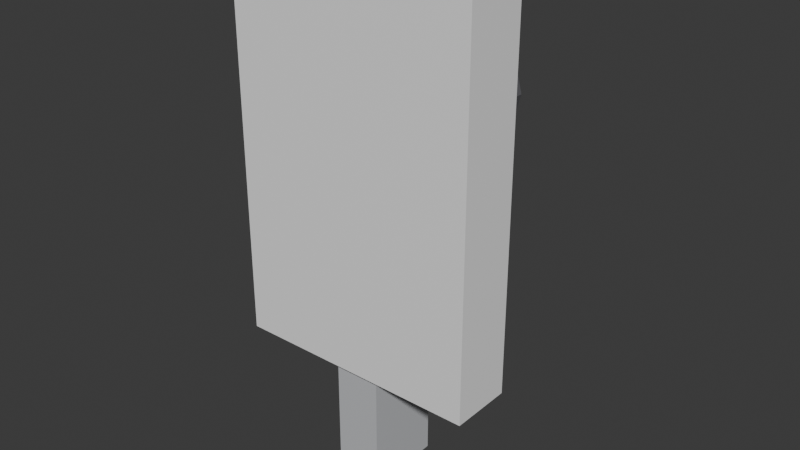 # Source: ILU_Dimmer_v01.blend  (saved by Blender 4.2.66; exported with 4.5.12 LTS)
import bpy
from mathutils import Matrix  # noqa: F401  (used for matrix-valued properties, if any)

bpy.ops.wm.read_factory_settings(use_empty=True)
scene = bpy.context.scene
scene.name = 'Scene'

# ---- collections
col_collection = bpy.data.collections.new('Collection'); scene.collection.children.link(col_collection)

# ---- materials (node trees are filled in below, after node groups)
mat_polyroom_pbr = bpy.data.materials.new('Polyroom_PBR')

# ---- material node trees
mat_polyroom_pbr.use_nodes = True; mat_polyroom_pbr.node_tree.nodes.clear()
_N = mat_polyroom_pbr.node_tree.nodes; _L = mat_polyroom_pbr.node_tree.links
n0 = _N.new('ShaderNodeOutputMaterial'); n0.name = 'Material Output'; n0.location = (300, 0)
n1 = _N.new('ShaderNodeBsdfPrincipled'); n1.name = 'Principled BSDF'; n1.location = (0, 0)
n2 = _N.new('ShaderNodeVertexColor'); n2.name = 'Color Attribute'; n2.location = (-300, 0)
n2.layer_name = 'Color'
_L.new(n2.outputs[0], n1.inputs[0])
_L.new(n1.outputs[0], n0.inputs[0])
n0.is_active_output = True

# ---- world
world_world = bpy.data.worlds.new('World'); scene.world = world_world
world_world.use_nodes = True; world_world.node_tree.nodes.clear()
_N = world_world.node_tree.nodes; _L = world_world.node_tree.links
n0 = _N.new('ShaderNodeOutputWorld'); n0.name = 'World Output'; n0.location = (300, 300)
n1 = _N.new('ShaderNodeBackground'); n1.name = 'Background'; n1.location = (10, 300)
n1.inputs[0].default_value = (0.05088, 0.05088, 0.05088, 1.0)
_L.new(n1.outputs[0], n0.inputs[0])
n0.is_active_output = True
world_world.color = (0.05088, 0.05088, 0.05088)
world_world.sun_shadow_jitter_overblur = 0.0

# ---- meshes
me_ilu_dimmer_v01_mesh = bpy.data.meshes.new('ILU_Dimmer_v01_Mesh')
me_ilu_dimmer_v01_mesh.from_pydata([(-0.04, -0.01, 0.04), (-0.04, -0.01, 0.16), (-0.04, 0.01, 0.04), (-0.04, 0.01, 0.16), (0.04, -0.01, 0.04), (0.04, -0.01, 0.16), (0.04, 0.01, 0.04), (0.04, 0.01, 0.16), (0.0, 0.035, 0.145), (0.0, 0.005, 0.145), (0.0125, 0.035, 0.1417), (0.0125, 0.005, 0.1417), (0.02165, 0.035, 0.1325), (0.02165, 0.005, 0.1325), (0.025, 0.035, 0.12), (0.025, 0.005, 0.12), (0.02165, 0.035, 0.1075), (0.02165, 0.005, 0.1075), (0.0125, 0.035, 0.09835), (0.0125, 0.005, 0.09835), (0.0, 0.035, 0.095), (0.0, 0.005, 0.095), (-0.0125, 0.035, 0.09835), (-0.0125, 0.005, 0.09835), (-0.02165, 0.035, 0.1075), (-0.02165, 0.005, 0.1075), (-0.025, 0.035, 0.12), (-0.025, 0.005, 0.12), (-0.02165, 0.035, 0.1325), (-0.02165, 0.005, 0.1325), (-0.0125, 0.035, 0.1417), (-0.0125, 0.005, 0.1417), (-0.0075, -0.0075, 0.0), (-0.0075, -0.0075, 0.06), (-0.0075, 0.0175, 0.0), (-0.0075, 0.0175, 0.06), (0.0075, -0.0075, 0.0), (0.0075, -0.0075, 0.06), (0.0075, 0.0175, 0.0), (0.0075, 0.0175, 0.06)], [], [(0, 1, 3, 2), (2, 3, 7, 6), (6, 7, 5, 4), (4, 5, 1, 0), (2, 6, 4, 0), (7, 3, 1, 5), (8, 9, 11, 10), (10, 11, 13, 12), (12, 13, 15, 14), (14, 15, 17, 16), (16, 17, 19, 18), (18, 19, 21, 20), (20, 21, 23, 22), (22, 23, 25, 24), (24, 25, 27, 26), (26, 27, 29, 28), (11, 9, 31, 29, 27, 25, 23, 21, 19, 17, 15, 13), (28, 29, 31, 30), (30, 31, 9, 8), (8, 10, 12, 14, 16, 18, 20, 22, 24, 26, 28, 30), (32, 33, 35, 34), (34, 35, 39, 38), (38, 39, 37, 36), (36, 37, 33, 32), (34, 38, 36, 32), (39, 35, 33, 37)])
_uv = me_ilu_dimmer_v01_mesh.uv_layers.new(name='UVMap')
_uv.uv.foreach_set('vector', [0.7123, 0.5162, 0.7123, 0.00657, 0.7973, 0.00657, 0.7973, 0.5162, 0.00657, 0.5162, 0.00657, 0.00657, 0.3463, 0.00657, 0.3463, 0.5162, 0.8104, 0.5162, 0.8104, 0.00657, 0.8954, 0.00657, 0.8954, 0.5162, 0.3595, 0.5162, 0.3595, 0.00657, 0.6992, 0.00657, 0.6992, 0.5162, 0.528, 0.5293, 0.528, 0.8691, 0.4431, 0.8691, 0.4431, 0.5293, 0.7973, 0.5293, 0.7973, 0.8691, 0.7123, 0.8691, 0.7123, 0.5293, 0.3407, 0.875, 0.3407, 0.7476, 0.3938, 0.7476, 0.3938, 0.875, 0.00657, 0.7476, 0.134, 0.7476, 0.134, 0.7864, 0.00657, 0.7864, 0.00657, 0.7864, 0.134, 0.7864, 0.134, 0.8395, 0.00657, 0.8395, 0.00657, 0.8395, 0.134, 0.8395, 0.134, 0.8926, 0.00657, 0.8926, 0.00657, 0.8926, 0.134, 0.8926, 0.134, 0.9315, 0.00657, 0.9315, 0.5411, 0.9247, 0.5411, 0.7973, 0.5942, 0.7973, 0.5942, 0.9247, 0.5942, 0.9247, 0.5942, 0.7973, 0.6473, 0.7973, 0.6473, 0.9247, 0.2745, 0.9315, 0.1471, 0.9315, 0.1471, 0.8926, 0.2745, 0.8926, 0.2745, 0.8926, 0.1471, 0.8926, 0.1471, 0.8395, 0.2745, 0.8395, 0.2745, 0.8395, 0.1471, 0.8395, 0.1471, 0.7864, 0.2745, 0.7864, 0.03405, 0.5568, 0.08164, 0.5293, 0.1366, 0.5293, 0.1842, 0.5568, 0.2117, 0.6044, 0.2117, 0.6594, 0.1842, 0.707, 0.1366, 0.7344, 0.08164, 0.7344, 0.03405, 0.707, 0.00657, 0.6594, 0.00657, 0.6044, 0.2745, 0.7864, 0.1471, 0.7864, 0.1471, 0.7476, 0.2745, 0.7476, 0.2877, 0.875, 0.2877, 0.7476, 0.3407, 0.7476, 0.3407, 0.875, 0.2999, 0.5293, 0.3548, 0.5293, 0.4024, 0.5568, 0.4299, 0.6044, 0.4299, 0.6594, 0.4024, 0.707, 0.3548, 0.7344, 0.2999, 0.7344, 0.2523, 0.707, 0.2248, 0.6594, 0.2248, 0.6044, 0.2523, 0.5568, 0.5411, 0.7841, 0.5411, 0.5293, 0.6473, 0.5293, 0.6473, 0.7841, 0.9085, 0.2614, 0.9085, 0.00657, 0.9722, 0.00657, 0.9722, 0.2614, 0.8104, 0.7841, 0.8104, 0.5293, 0.9166, 0.5293, 0.9166, 0.7841, 0.9297, 0.7841, 0.9297, 0.5293, 0.9934, 0.5293, 0.9934, 0.7841, 0.8741, 0.9034, 0.8104, 0.9034, 0.8104, 0.7973, 0.8741, 0.7973, 0.951, 0.9034, 0.8873, 0.9034, 0.8873, 0.7973, 0.951, 0.7973])
_ca = me_ilu_dimmer_v01_mesh.color_attributes.new('Color', 'FLOAT_COLOR', 'POINT')
_ca.data.foreach_set('color', [0.92, 0.92, 0.92, 1.0, 0.92, 0.92, 0.92, 1.0, 0.92, 0.92, 0.92, 1.0, 0.92, 0.92, 0.92, 1.0, 0.92, 0.92, 0.92, 1.0, 0.92, 0.92, 0.92, 1.0, 0.92, 0.92, 0.92, 1.0, 0.92, 0.92, 0.92, 1.0, 0.12, 0.12, 0.13, 1.0, 0.12, 0.12, 0.13, 1.0, 0.12, 0.12, 0.13, 1.0, 0.12, 0.12, 0.13, 1.0, 0.12, 0.12, 0.13, 1.0, 0.12, 0.12, 0.13, 1.0, 0.12, 0.12, 0.13, 1.0, 0.12, 0.12, 0.13, 1.0, 0.12, 0.12, 0.13, 1.0, 0.12, 0.12, 0.13, 1.0, 0.12, 0.12, 0.13, 1.0, 0.12, 0.12, 0.13, 1.0, 0.12, 0.12, 0.13, 1.0, 0.12, 0.12, 0.13, 1.0, 0.12, 0.12, 0.13, 1.0, 0.12, 0.12, 0.13, 1.0, 0.12, 0.12, 0.13, 1.0, 0.12, 0.12, 0.13, 1.0, 0.12, 0.12, 0.13, 1.0, 0.12, 0.12, 0.13, 1.0, 0.12, 0.12, 0.13, 1.0, 0.12, 0.12, 0.13, 1.0, 0.12, 0.12, 0.13, 1.0, 0.12, 0.12, 0.13, 1.0, 0.55, 0.56, 0.58, 1.0, 0.55, 0.56, 0.58, 1.0, 0.55, 0.56, 0.58, 1.0, 0.55, 0.56, 0.58, 1.0, 0.55, 0.56, 0.58, 1.0, 0.55, 0.56, 0.58, 1.0, 0.55, 0.56, 0.58, 1.0, 0.55, 0.56, 0.58, 1.0])
me_ilu_dimmer_v01_mesh.materials.append(mat_polyroom_pbr)
me_ilu_dimmer_v01_mesh.update()

# ---- objects
ob_ilu_dimmer_v01 = bpy.data.objects.new('ILU_Dimmer_v01', me_ilu_dimmer_v01_mesh)

# ---- transforms, parenting, visibility, modifiers, constraints
ob_ilu_dimmer_v01.location = (0.0, 0.0, 0.0)

# ---- collection membership
col_collection.objects.link(ob_ilu_dimmer_v01)

# ---- scene / render settings (as saved in the file)
scene.frame_start = 1; scene.frame_end = 250; scene.frame_set(1)
scene.render.engine = 'BLENDER_EEVEE_NEXT'
bpy.context.view_layer.update()

# ---- added for rendering (the .blend has no active camera and no usable light): camera, sun
cam_auto = bpy.data.cameras.new('AutoCamera')
cam_auto.lens = 50.0
cam_auto.sensor_width = 36.0
cam_auto.clip_end = 1000.0
ob_auto_camera = bpy.data.objects.new('AutoCamera', cam_auto)
scene.collection.objects.link(ob_auto_camera)
ob_auto_camera.location = (0.185045, -0.209554, 0.228036)
ob_auto_camera.rotation_euler = (1.09748, -7.21219e-08, 0.694738)
scene.camera = ob_auto_camera
light_auto_sun = bpy.data.lights.new('AutoSun', 'SUN')
light_auto_sun.energy = 3.0
light_auto_sun.angle = 0.0523599
ob_auto_sun = bpy.data.objects.new('AutoSun', light_auto_sun)
scene.collection.objects.link(ob_auto_sun)
ob_auto_sun.rotation_euler = (0.872665, 0.174533, 0.523599)
bpy.context.view_layer.update()
